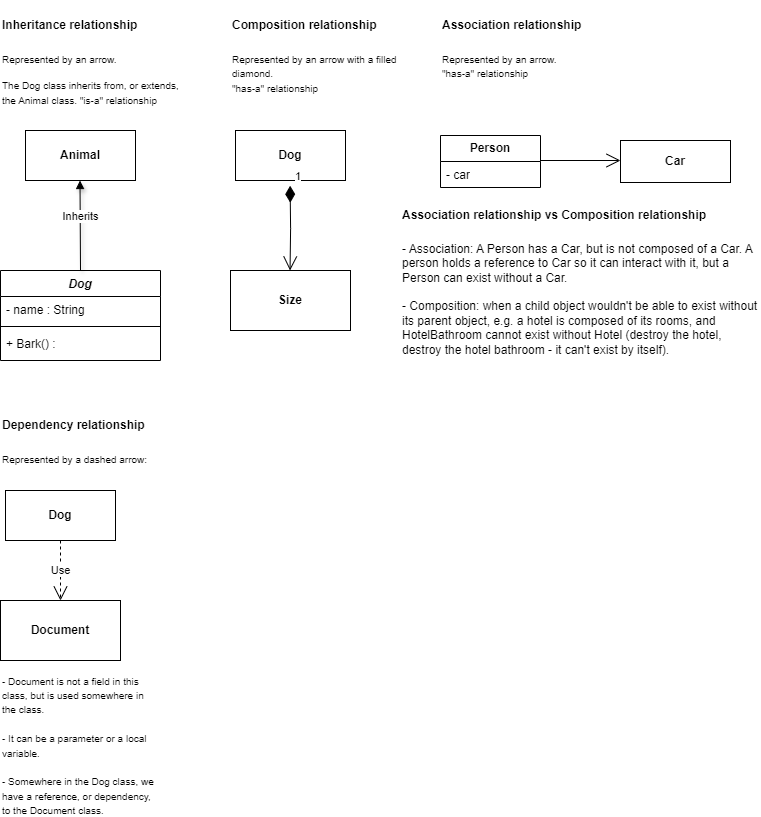

The diagram above was exported from draw.io. Its source (the exported page's mxGraphModel, read from the mxfile embedded in the PNG):
<mxGraphModel dx="1035" dy="559" grid="1" gridSize="10" guides="1" tooltips="1" connect="1" arrows="1" fold="1" page="1" pageScale="1" pageWidth="827" pageHeight="1169" math="0" shadow="0">
  <root>
    <mxCell id="WIyWlLk6GJQsqaUBKTNV-0" />
    <mxCell id="WIyWlLk6GJQsqaUBKTNV-1" parent="WIyWlLk6GJQsqaUBKTNV-0" />
    <mxCell id="zkfFHV4jXpPFQw0GAbJ--0" value="Dog" style="swimlane;fontStyle=3;align=center;verticalAlign=top;childLayout=stackLayout;horizontal=1;startSize=26;horizontalStack=0;resizeParent=1;resizeLast=0;collapsible=1;marginBottom=0;rounded=0;shadow=0;strokeWidth=1;" parent="WIyWlLk6GJQsqaUBKTNV-1" vertex="1">
      <mxGeometry x="40" y="280" width="160" height="90" as="geometry">
        <mxRectangle x="230" y="140" width="160" height="26" as="alternateBounds" />
      </mxGeometry>
    </mxCell>
    <mxCell id="zkfFHV4jXpPFQw0GAbJ--1" value="- name : String" style="text;align=left;verticalAlign=top;spacingLeft=4;spacingRight=4;overflow=hidden;rotatable=0;points=[[0,0.5],[1,0.5]];portConstraint=eastwest;" parent="zkfFHV4jXpPFQw0GAbJ--0" vertex="1">
      <mxGeometry y="26" width="160" height="26" as="geometry" />
    </mxCell>
    <mxCell id="zkfFHV4jXpPFQw0GAbJ--4" value="" style="line;html=1;strokeWidth=1;align=left;verticalAlign=middle;spacingTop=-1;spacingLeft=3;spacingRight=3;rotatable=0;labelPosition=right;points=[];portConstraint=eastwest;" parent="zkfFHV4jXpPFQw0GAbJ--0" vertex="1">
      <mxGeometry y="52" width="160" height="8" as="geometry" />
    </mxCell>
    <mxCell id="zkfFHV4jXpPFQw0GAbJ--5" value="+ Bark() :" style="text;align=left;verticalAlign=top;spacingLeft=4;spacingRight=4;overflow=hidden;rotatable=0;points=[[0,0.5],[1,0.5]];portConstraint=eastwest;" parent="zkfFHV4jXpPFQw0GAbJ--0" vertex="1">
      <mxGeometry y="60" width="160" height="26" as="geometry" />
    </mxCell>
    <mxCell id="j-AYw3VYui9SKptKNONv-0" value="&lt;b&gt;Animal&lt;/b&gt;" style="html=1;whiteSpace=wrap;" vertex="1" parent="WIyWlLk6GJQsqaUBKTNV-1">
      <mxGeometry x="65" y="140" width="110" height="50" as="geometry" />
    </mxCell>
    <mxCell id="j-AYw3VYui9SKptKNONv-5" value="Inherits" style="html=1;verticalAlign=bottom;endArrow=block;curved=0;rounded=0;shadow=1;startSize=16;" edge="1" parent="WIyWlLk6GJQsqaUBKTNV-1">
      <mxGeometry width="80" relative="1" as="geometry">
        <mxPoint x="120" y="280" as="sourcePoint" />
        <mxPoint x="119.5" y="190" as="targetPoint" />
      </mxGeometry>
    </mxCell>
    <mxCell id="j-AYw3VYui9SKptKNONv-12" value="&lt;h1 style=&quot;margin-top: 0px;&quot;&gt;&lt;font style=&quot;font-size: 12px;&quot;&gt;Inheritance relationship&lt;/font&gt;&lt;/h1&gt;&lt;p&gt;&lt;font style=&quot;font-size: 10px;&quot;&gt;Represented by an arrow.&lt;/font&gt;&lt;/p&gt;&lt;p&gt;&lt;font style=&quot;font-size: 10px;&quot;&gt;The Dog class inherits from, or extends, the Animal class. &quot;is-a&quot; relationship&lt;/font&gt;&lt;/p&gt;" style="text;html=1;whiteSpace=wrap;overflow=hidden;rounded=0;" vertex="1" parent="WIyWlLk6GJQsqaUBKTNV-1">
      <mxGeometry x="40" y="10" width="180" height="120" as="geometry" />
    </mxCell>
    <mxCell id="j-AYw3VYui9SKptKNONv-18" value="&lt;b&gt;Dog&lt;/b&gt;" style="html=1;whiteSpace=wrap;" vertex="1" parent="WIyWlLk6GJQsqaUBKTNV-1">
      <mxGeometry x="275" y="140" width="110" height="50" as="geometry" />
    </mxCell>
    <mxCell id="j-AYw3VYui9SKptKNONv-20" value="&lt;h1 style=&quot;margin-top: 0px;&quot;&gt;&lt;span style=&quot;background-color: initial; font-size: 12px;&quot;&gt;Composition relationship&amp;nbsp;&lt;/span&gt;&lt;/h1&gt;&lt;div&gt;&lt;span style=&quot;background-color: initial;&quot;&gt;&lt;font style=&quot;font-size: 10px;&quot;&gt;Represented by an arrow with a filled diamond.&lt;/font&gt;&lt;/span&gt;&lt;/div&gt;&lt;div&gt;&lt;span style=&quot;background-color: initial;&quot;&gt;&lt;font style=&quot;font-size: 10px;&quot;&gt;&quot;has-a&quot; relationship&lt;/font&gt;&lt;/span&gt;&lt;/div&gt;" style="text;html=1;whiteSpace=wrap;overflow=hidden;rounded=0;" vertex="1" parent="WIyWlLk6GJQsqaUBKTNV-1">
      <mxGeometry x="270" y="10" width="180" height="100" as="geometry" />
    </mxCell>
    <mxCell id="j-AYw3VYui9SKptKNONv-21" value="&lt;b&gt;Size&lt;/b&gt;" style="rounded=0;whiteSpace=wrap;html=1;" vertex="1" parent="WIyWlLk6GJQsqaUBKTNV-1">
      <mxGeometry x="270" y="280" width="120" height="60" as="geometry" />
    </mxCell>
    <mxCell id="j-AYw3VYui9SKptKNONv-22" value="1" style="endArrow=open;html=1;endSize=12;startArrow=diamondThin;startSize=14;startFill=1;edgeStyle=orthogonalEdgeStyle;align=left;verticalAlign=bottom;rounded=0;exitX=0.421;exitY=1.06;exitDx=0;exitDy=0;exitPerimeter=0;entryX=0.427;entryY=-0.037;entryDx=0;entryDy=0;entryPerimeter=0;" edge="1" parent="WIyWlLk6GJQsqaUBKTNV-1">
      <mxGeometry x="-1" y="3" relative="1" as="geometry">
        <mxPoint x="329.60999999999996" y="195.22" as="sourcePoint" />
        <mxPoint x="329.54" y="280" as="targetPoint" />
      </mxGeometry>
    </mxCell>
    <mxCell id="j-AYw3VYui9SKptKNONv-27" value="&lt;h1 style=&quot;margin-top: 0px;&quot;&gt;&lt;span style=&quot;background-color: initial; font-size: 12px;&quot;&gt;Association relationship&amp;nbsp;&lt;/span&gt;&lt;/h1&gt;&lt;div&gt;&lt;span style=&quot;background-color: initial;&quot;&gt;&lt;font style=&quot;font-size: 10px;&quot;&gt;Represented by an arrow.&lt;/font&gt;&lt;/span&gt;&lt;/div&gt;&lt;div&gt;&lt;span style=&quot;background-color: initial;&quot;&gt;&lt;font style=&quot;font-size: 10px;&quot;&gt;&quot;has-a&quot; relationship&lt;/font&gt;&lt;/span&gt;&lt;/div&gt;" style="text;html=1;whiteSpace=wrap;overflow=hidden;rounded=0;" vertex="1" parent="WIyWlLk6GJQsqaUBKTNV-1">
      <mxGeometry x="480" y="10" width="180" height="100" as="geometry" />
    </mxCell>
    <mxCell id="j-AYw3VYui9SKptKNONv-30" value="&lt;b&gt;Person&lt;/b&gt;" style="swimlane;fontStyle=0;childLayout=stackLayout;horizontal=1;startSize=26;fillColor=none;horizontalStack=0;resizeParent=1;resizeParentMax=0;resizeLast=0;collapsible=1;marginBottom=0;whiteSpace=wrap;html=1;" vertex="1" parent="WIyWlLk6GJQsqaUBKTNV-1">
      <mxGeometry x="480" y="145" width="100" height="52" as="geometry" />
    </mxCell>
    <mxCell id="j-AYw3VYui9SKptKNONv-31" value="- car" style="text;strokeColor=none;fillColor=none;align=left;verticalAlign=top;spacingLeft=4;spacingRight=4;overflow=hidden;rotatable=0;points=[[0,0.5],[1,0.5]];portConstraint=eastwest;whiteSpace=wrap;html=1;" vertex="1" parent="j-AYw3VYui9SKptKNONv-30">
      <mxGeometry y="26" width="100" height="26" as="geometry" />
    </mxCell>
    <mxCell id="j-AYw3VYui9SKptKNONv-35" value="&lt;b&gt;Car&lt;/b&gt;" style="html=1;whiteSpace=wrap;" vertex="1" parent="WIyWlLk6GJQsqaUBKTNV-1">
      <mxGeometry x="660" y="150" width="110" height="42" as="geometry" />
    </mxCell>
    <mxCell id="j-AYw3VYui9SKptKNONv-36" value="" style="endArrow=open;endFill=1;endSize=12;html=1;rounded=0;" edge="1" parent="WIyWlLk6GJQsqaUBKTNV-1">
      <mxGeometry width="160" relative="1" as="geometry">
        <mxPoint x="580" y="170" as="sourcePoint" />
        <mxPoint x="660" y="170" as="targetPoint" />
      </mxGeometry>
    </mxCell>
    <mxCell id="j-AYw3VYui9SKptKNONv-37" value="&lt;h1 style=&quot;margin-top: 0px;&quot;&gt;&lt;span style=&quot;background-color: initial;&quot;&gt;&lt;font style=&quot;font-size: 12px;&quot;&gt;Association relationship vs Composition relationship&lt;/font&gt;&lt;/span&gt;&lt;/h1&gt;&lt;div&gt;&lt;span style=&quot;background-color: initial;&quot;&gt;&lt;font style=&quot;font-size: 12px;&quot;&gt;- Association: A Person has a Car, but is not composed of a Car. A person holds a reference to Car so it can interact with it, but a Person can exist without a Car.&lt;/font&gt;&lt;/span&gt;&lt;/div&gt;&lt;div&gt;&lt;span style=&quot;background-color: initial;&quot;&gt;&lt;font style=&quot;font-size: 12px;&quot;&gt;&lt;br&gt;&lt;/font&gt;&lt;/span&gt;&lt;/div&gt;&lt;div&gt;&lt;span style=&quot;background-color: initial;&quot;&gt;&lt;font style=&quot;font-size: 12px;&quot;&gt;- Composition: when a child object wouldn't be able to exist without its parent object, e.g. a hotel is composed of its rooms, and HotelBathroom cannot exist without Hotel (destroy the hotel, destroy the hotel bathroom - it can't exist by itself).&amp;nbsp;&lt;/font&gt;&lt;/span&gt;&lt;/div&gt;" style="text;html=1;whiteSpace=wrap;overflow=hidden;rounded=0;" vertex="1" parent="WIyWlLk6GJQsqaUBKTNV-1">
      <mxGeometry x="440" y="200" width="360" height="180" as="geometry" />
    </mxCell>
    <mxCell id="j-AYw3VYui9SKptKNONv-39" value="&lt;h1 style=&quot;margin-top: 0px;&quot;&gt;&lt;font style=&quot;font-size: 12px;&quot;&gt;Dependency relationship&lt;/font&gt;&lt;/h1&gt;&lt;p&gt;&lt;font style=&quot;font-size: 10px;&quot;&gt;Represented by a dashed arrow:&lt;/font&gt;&lt;/p&gt;" style="text;html=1;whiteSpace=wrap;overflow=hidden;rounded=0;" vertex="1" parent="WIyWlLk6GJQsqaUBKTNV-1">
      <mxGeometry x="40" y="410" width="180" height="70" as="geometry" />
    </mxCell>
    <mxCell id="j-AYw3VYui9SKptKNONv-40" value="&lt;b&gt;Dog&lt;/b&gt;" style="html=1;whiteSpace=wrap;" vertex="1" parent="WIyWlLk6GJQsqaUBKTNV-1">
      <mxGeometry x="45" y="500" width="110" height="50" as="geometry" />
    </mxCell>
    <mxCell id="j-AYw3VYui9SKptKNONv-41" value="&lt;b&gt;Document&lt;/b&gt;" style="rounded=0;whiteSpace=wrap;html=1;" vertex="1" parent="WIyWlLk6GJQsqaUBKTNV-1">
      <mxGeometry x="40" y="610" width="120" height="60" as="geometry" />
    </mxCell>
    <mxCell id="j-AYw3VYui9SKptKNONv-44" value="Use" style="endArrow=open;endSize=12;dashed=1;html=1;rounded=0;exitX=0.5;exitY=1;exitDx=0;exitDy=0;" edge="1" parent="WIyWlLk6GJQsqaUBKTNV-1" source="j-AYw3VYui9SKptKNONv-40">
      <mxGeometry width="160" relative="1" as="geometry">
        <mxPoint x="40" y="600" as="sourcePoint" />
        <mxPoint x="100" y="610" as="targetPoint" />
      </mxGeometry>
    </mxCell>
    <mxCell id="j-AYw3VYui9SKptKNONv-45" value="&lt;font style=&quot;font-size: 10px;&quot;&gt;- Document is not a field in this class, but is used somewhere in the class.&amp;nbsp;&lt;/font&gt;&lt;div&gt;&lt;span style=&quot;font-size: 10px;&quot;&gt;&lt;br&gt;&lt;/span&gt;&lt;div&gt;&lt;div&gt;&lt;font style=&quot;font-size: 10px;&quot;&gt;- It can be a parameter or a local variable.&lt;/font&gt;&lt;/div&gt;&lt;div&gt;&lt;font style=&quot;font-size: 10px;&quot;&gt;&lt;br&gt;&lt;/font&gt;&lt;/div&gt;&lt;div&gt;&lt;font style=&quot;font-size: 10px;&quot;&gt;- Somewhere in the Dog class, we have a reference, or dependency, to the Document class.&lt;/font&gt;&lt;/div&gt;&lt;/div&gt;&lt;/div&gt;" style="text;html=1;align=left;verticalAlign=middle;whiteSpace=wrap;rounded=0;" vertex="1" parent="WIyWlLk6GJQsqaUBKTNV-1">
      <mxGeometry x="40" y="690" width="160" height="130" as="geometry" />
    </mxCell>
  </root>
</mxGraphModel>